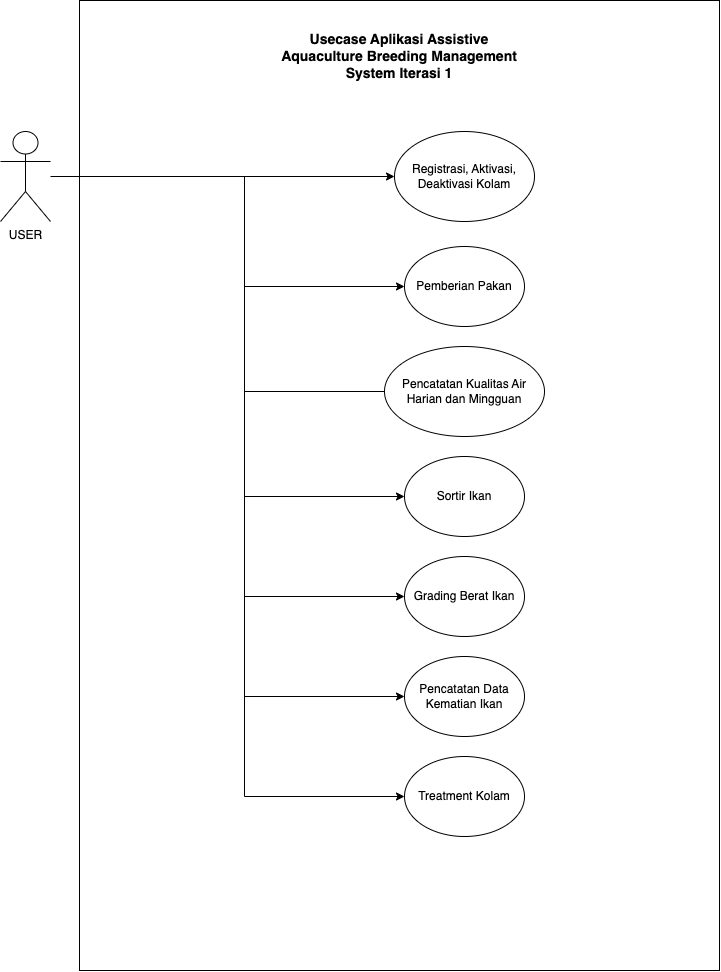

The diagram above was exported from draw.io. Its source (the exported page's mxGraphModel, read from the mxfile embedded in the PNG):
<mxGraphModel dx="3640" dy="1200" grid="1" gridSize="10" guides="1" tooltips="1" connect="1" arrows="1" fold="1" page="1" pageScale="1" pageWidth="850" pageHeight="1100" math="0" shadow="0">
  <root>
    <mxCell id="0" />
    <mxCell id="1" parent="0" />
    <mxCell id="yG7L72X6EGjT4cfZG7NR-2" value="" style="rounded=0;whiteSpace=wrap;html=1;" parent="1" vertex="1">
      <mxGeometry x="-745" y="79" width="640" height="970" as="geometry" />
    </mxCell>
    <mxCell id="yG7L72X6EGjT4cfZG7NR-1" value="USER" style="shape=umlActor;verticalLabelPosition=bottom;verticalAlign=top;html=1;outlineConnect=0;" parent="1" vertex="1">
      <mxGeometry x="-824" y="210" width="50" height="90" as="geometry" />
    </mxCell>
    <mxCell id="yG7L72X6EGjT4cfZG7NR-23" style="edgeStyle=orthogonalEdgeStyle;rounded=0;orthogonalLoop=1;jettySize=auto;html=1;" parent="1" target="yG7L72X6EGjT4cfZG7NR-10" edge="1">
      <mxGeometry relative="1" as="geometry">
        <mxPoint x="-497" y="255" as="sourcePoint" />
      </mxGeometry>
    </mxCell>
    <mxCell id="yG7L72X6EGjT4cfZG7NR-24" style="edgeStyle=orthogonalEdgeStyle;rounded=0;orthogonalLoop=1;jettySize=auto;html=1;entryX=0;entryY=0.5;entryDx=0;entryDy=0;" parent="1" target="yG7L72X6EGjT4cfZG7NR-11" edge="1">
      <mxGeometry relative="1" as="geometry">
        <mxPoint x="-497" y="255" as="sourcePoint" />
        <Array as="points">
          <mxPoint x="-580" y="255" />
          <mxPoint x="-580" y="365" />
        </Array>
      </mxGeometry>
    </mxCell>
    <mxCell id="yG7L72X6EGjT4cfZG7NR-26" style="edgeStyle=orthogonalEdgeStyle;rounded=0;orthogonalLoop=1;jettySize=auto;html=1;entryX=0;entryY=0.5;entryDx=0;entryDy=0;" parent="1" target="yG7L72X6EGjT4cfZG7NR-16" edge="1">
      <mxGeometry relative="1" as="geometry">
        <mxPoint x="-497" y="255" as="sourcePoint" />
        <Array as="points">
          <mxPoint x="-580" y="255" />
          <mxPoint x="-580" y="575" />
        </Array>
      </mxGeometry>
    </mxCell>
    <mxCell id="yG7L72X6EGjT4cfZG7NR-29" style="edgeStyle=orthogonalEdgeStyle;rounded=0;orthogonalLoop=1;jettySize=auto;html=1;entryX=0;entryY=0.5;entryDx=0;entryDy=0;" parent="1" target="yG7L72X6EGjT4cfZG7NR-12" edge="1">
      <mxGeometry relative="1" as="geometry">
        <mxPoint x="-497" y="255" as="sourcePoint" />
        <Array as="points">
          <mxPoint x="-580" y="255" />
          <mxPoint x="-580" y="675" />
        </Array>
      </mxGeometry>
    </mxCell>
    <mxCell id="yG7L72X6EGjT4cfZG7NR-30" style="edgeStyle=orthogonalEdgeStyle;rounded=0;orthogonalLoop=1;jettySize=auto;html=1;entryX=0;entryY=0.5;entryDx=0;entryDy=0;" parent="1" target="yG7L72X6EGjT4cfZG7NR-13" edge="1">
      <mxGeometry relative="1" as="geometry">
        <mxPoint x="-497" y="255" as="sourcePoint" />
        <Array as="points">
          <mxPoint x="-580" y="255" />
          <mxPoint x="-580" y="775" />
        </Array>
      </mxGeometry>
    </mxCell>
    <mxCell id="yG7L72X6EGjT4cfZG7NR-31" style="edgeStyle=orthogonalEdgeStyle;rounded=0;orthogonalLoop=1;jettySize=auto;html=1;entryX=0;entryY=0.5;entryDx=0;entryDy=0;" parent="1" target="yG7L72X6EGjT4cfZG7NR-15" edge="1">
      <mxGeometry relative="1" as="geometry">
        <mxPoint x="-497" y="255" as="sourcePoint" />
        <Array as="points">
          <mxPoint x="-580" y="255" />
          <mxPoint x="-580" y="875" />
        </Array>
      </mxGeometry>
    </mxCell>
    <mxCell id="yG7L72X6EGjT4cfZG7NR-33" style="edgeStyle=orthogonalEdgeStyle;rounded=0;orthogonalLoop=1;jettySize=auto;html=1;entryX=0;entryY=0.5;entryDx=0;entryDy=0;" parent="1" source="yG7L72X6EGjT4cfZG7NR-1" edge="1">
      <mxGeometry relative="1" as="geometry">
        <mxPoint x="-494.0000000000007" y="255" as="sourcePoint" />
        <mxPoint x="-374" y="470" as="targetPoint" />
        <Array as="points">
          <mxPoint x="-580" y="255" />
          <mxPoint x="-580" y="470" />
        </Array>
      </mxGeometry>
    </mxCell>
    <mxCell id="yG7L72X6EGjT4cfZG7NR-10" value="Registrasi, Aktivasi, Deaktivasi Kolam" style="ellipse;whiteSpace=wrap;html=1;" parent="1" vertex="1">
      <mxGeometry x="-430" y="210" width="140" height="90" as="geometry" />
    </mxCell>
    <mxCell id="yG7L72X6EGjT4cfZG7NR-11" value="Pemberian Pakan" style="ellipse;whiteSpace=wrap;html=1;" parent="1" vertex="1">
      <mxGeometry x="-420" y="325" width="120" height="80" as="geometry" />
    </mxCell>
    <mxCell id="yG7L72X6EGjT4cfZG7NR-12" value="Grading Berat Ikan" style="ellipse;whiteSpace=wrap;html=1;" parent="1" vertex="1">
      <mxGeometry x="-420" y="635" width="120" height="80" as="geometry" />
    </mxCell>
    <mxCell id="yG7L72X6EGjT4cfZG7NR-13" value="Pencatatan Data Kematian Ikan" style="ellipse;whiteSpace=wrap;html=1;" parent="1" vertex="1">
      <mxGeometry x="-420" y="735" width="120" height="80" as="geometry" />
    </mxCell>
    <mxCell id="yG7L72X6EGjT4cfZG7NR-14" value="Pencatatan Kualitas Air Harian dan Mingguan" style="ellipse;whiteSpace=wrap;html=1;" parent="1" vertex="1">
      <mxGeometry x="-440" y="425" width="160" height="90" as="geometry" />
    </mxCell>
    <mxCell id="yG7L72X6EGjT4cfZG7NR-15" value="Treatment Kolam" style="ellipse;whiteSpace=wrap;html=1;" parent="1" vertex="1">
      <mxGeometry x="-420" y="835" width="120" height="80" as="geometry" />
    </mxCell>
    <mxCell id="yG7L72X6EGjT4cfZG7NR-16" value="Sortir Ikan" style="ellipse;whiteSpace=wrap;html=1;" parent="1" vertex="1">
      <mxGeometry x="-420" y="535" width="120" height="80" as="geometry" />
    </mxCell>
    <mxCell id="yG7L72X6EGjT4cfZG7NR-40" value="&lt;font style=&quot;font-size: 14px;&quot;&gt;&lt;b&gt;Usecase Aplikasi Assistive Aquaculture Breeding Management System Iterasi 1&lt;br&gt;&lt;/b&gt;&lt;/font&gt;" style="text;html=1;strokeColor=none;fillColor=none;align=center;verticalAlign=middle;whiteSpace=wrap;rounded=0;" parent="1" vertex="1">
      <mxGeometry x="-545" y="120" width="240" height="30" as="geometry" />
    </mxCell>
  </root>
</mxGraphModel>